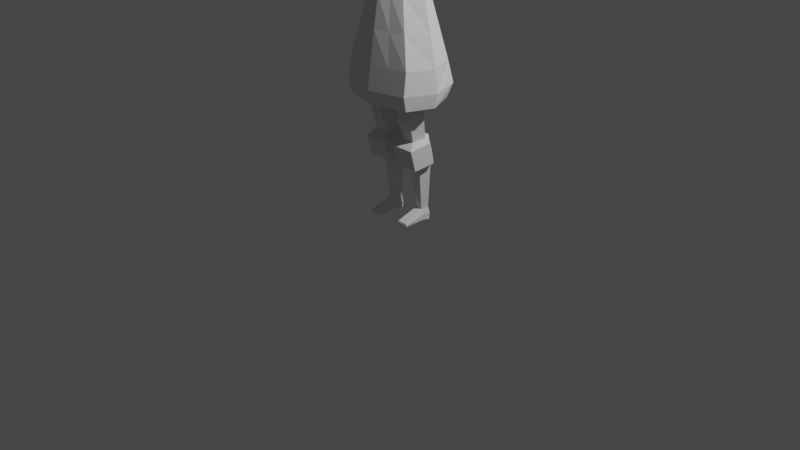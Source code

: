 # Source: lowpolygirl.blend  (saved by Blender 4.0.36; exported with 4.5.12 LTS)
import bpy
from mathutils import Matrix  # noqa: F401  (used for matrix-valued properties, if any)

bpy.ops.wm.read_factory_settings(use_empty=True)
scene = bpy.context.scene
scene.name = 'Scene'

# ---- collections
col_collection = bpy.data.collections.new('Collection'); scene.collection.children.link(col_collection)

# ---- world
world_world = bpy.data.worlds.new('World'); scene.world = world_world
world_world.use_nodes = True; world_world.node_tree.nodes.clear()
_N = world_world.node_tree.nodes; _L = world_world.node_tree.links
n0 = _N.new('ShaderNodeOutputWorld'); n0.name = 'World Output'; n0.location = (300, 300)
n1 = _N.new('ShaderNodeBackground'); n1.name = 'Background'; n1.location = (10, 300)
n1.inputs[0].default_value = (0.05088, 0.05088, 0.05088, 1.0)
_L.new(n1.outputs[0], n0.inputs[0])
n0.is_active_output = True
world_world.color = (0.05088, 0.05088, 0.05088)
world_world.use_sun_shadow = False
world_world.sun_shadow_jitter_overblur = 0.0

# ---- cameras
cam_camera = bpy.data.cameras.new('Camera')
cam_camera.clip_end = 100.0
cam_camera.ortho_scale = 7.314

# ---- lights
light_light = bpy.data.lights.new('Light', 'POINT')
light_light.transmission_factor = 0.0
light_light.use_soft_falloff = False
light_light.energy = 1000.0
light_light.shadow_soft_size = 0.1
light_light.shadow_maximum_resolution = 0.006
light_light.use_absolute_resolution = True

# ---- meshes
me_cube_002 = bpy.data.meshes.new('Cube.002')
me_cube_002.from_pydata([(1.064, -0.76, -0.8487), (0.6412, -0.4685, 1.0), (0.9558, 0.8681, -0.8487), (0.5331, 0.5766, 1.0), (0.9558, 0.8681, -1.915), (1.064, -0.76, -1.915), (1.083, -0.8562, -1.501), (1.083, 0.9642, -1.501), (0.0, 1.03, -0.8487), (0.0, 0.7387, 1.0), (0.0, -1.03, -0.8487), (0.0, -0.7387, 1.0), (0.0, 1.03, -1.915), (0.0, -1.03, -1.915), (0.0, 1.126, -1.501), (0.0, -1.126, -1.501), (1.367, 0.0, -0.8487), (0.9439, 0.0, 1.0), (1.367, 0.0, -1.915), (1.44, 0.0, -1.501), (0.4676, -0.306, 2.363), (0.3658, 0.3926, 2.327), (0.0, 0.5009, 2.165), (0.0, -0.4866, 2.165), (0.7524, 0.007168, 2.465), (0.4243, -0.4611, 2.601), (0.3226, 0.5682, 2.564), (0.0, 0.7279, 2.403), (0.0, -0.7273, 2.403), (0.7092, 0.0003252, 2.703), (0.4435, -0.4528, 2.565), (0.0, -0.7085, 2.363), (0.3411, 0.5578, 2.528), (0.7333, 0.001558, 2.672), (0.0, 0.7112, 2.363), (0.0, -0.5477, 2.199), (0.7659, 0.006245, 2.508), (0.4745, -0.3502, 2.402), (0.372, 0.4412, 2.365), (0.0, 0.5597, 2.199), (0.2666, 0.6577, 1.0), (0.4779, 0.9491, -0.8487), (0.4779, 0.9491, -1.915), (0.5417, 1.045, -1.501), (0.1829, 0.4467, 2.246), (0.1613, 0.6481, 2.484), (0.1706, 0.6345, 2.445), (0.186, 0.5005, 2.282), (0.532, -0.8951, -0.8487), (0.532, -0.8951, -1.915), (0.5417, -0.9913, -1.501), (0.3206, -0.6036, 1.0), (0.2338, -0.3963, 2.264), (0.2122, -0.5942, 2.502), (0.2217, -0.5807, 2.464), (0.2373, -0.4489, 2.301), (0.7445, 0.7223, 0.07566), (0.8526, -0.6143, 0.07566), (0.0, -0.8845, 0.07566), (0.0, 0.8845, 0.07566), (1.155, 0.0, 0.07566), (0.3722, 0.8034, 0.07566), (0.4263, -0.7494, 0.07566), (0.4495, 0.4846, 1.663), (0.0, 0.6198, 1.582), (0.8481, 0.003584, 1.733), (0.5544, -0.3872, 1.682), (0.0, -0.6126, 1.582), (0.2247, 0.5522, 1.623), (0.2772, -0.4999, 1.632)], [], [(61, 40, 3, 56), (60, 17, 1, 57), (65, 63, 21, 24), (19, 6, 5, 18), (43, 7, 4, 42), (41, 2, 7, 43), (16, 0, 6, 19), (48, 10, 15, 50), (50, 15, 13, 49), (69, 66, 20, 52), (62, 51, 11, 58), (66, 65, 24, 20), (2, 16, 19, 7), (7, 19, 18, 4), (68, 64, 22, 44), (56, 3, 17, 60), (54, 30, 25, 53), (33, 32, 26, 29), (30, 33, 29, 25), (46, 34, 27, 45), (47, 39, 34, 46), (37, 36, 33, 30), (36, 38, 32, 33), (55, 37, 30, 54), (52, 20, 37, 55), (24, 21, 38, 36), (20, 24, 36, 37), (44, 22, 39, 47), (21, 44, 47, 38), (38, 47, 46, 32), (32, 46, 45, 26), (63, 68, 44, 21), (8, 41, 43, 14), (14, 43, 42, 12), (59, 9, 40, 61), (23, 52, 55, 35), (35, 55, 54, 31), (31, 54, 53, 28), (57, 1, 51, 62), (67, 69, 52, 23), (6, 50, 49, 5), (0, 48, 50, 6), (0, 57, 62, 48), (8, 59, 61, 41), (2, 56, 60, 16), (48, 62, 58, 10), (16, 60, 57, 0), (41, 61, 56, 2), (11, 51, 69, 67), (3, 40, 68, 63), (40, 9, 64, 68), (1, 17, 65, 66), (51, 1, 66, 69), (17, 3, 63, 65)])
_uv = me_cube_002.uv_layers.new(name='UVMap')
_uv.uv.foreach_set('vector', [0.5, 0.4375, 0.625, 0.4375, 0.625, 0.5, 0.5, 0.5, 0.5, 0.625, 0.625, 0.625, 0.625, 0.75, 0.5, 0.75, 0.625, 0.625, 0.625, 0.5, 0.625, 0.5, 0.625, 0.625, 0.375, 0.625, 0.375, 0.75, 0.375, 0.75, 0.375, 0.625, 0.375, 0.4375, 0.375, 0.5, 0.375, 0.5, 0.375, 0.4375, 0.375, 0.4375, 0.375, 0.5, 0.375, 0.5, 0.375, 0.4375, 0.375, 0.625, 0.375, 0.75, 0.375, 0.75, 0.375, 0.625, 0.375, 0.8125, 0.375, 0.875, 0.375, 0.875, 0.375, 0.8125, 0.375, 0.8125, 0.375, 0.875, 0.375, 0.875, 0.375, 0.8125, 0.625, 0.8125, 0.625, 0.75, 0.625, 0.75, 0.625, 0.8125, 0.5, 0.8125, 0.625, 0.8125, 0.625, 0.875, 0.5, 0.875, 0.625, 0.75, 0.625, 0.625, 0.625, 0.625, 0.625, 0.75, 0.375, 0.5, 0.375, 0.625, 0.375, 0.625, 0.375, 0.5, 0.375, 0.5, 0.375, 0.625, 0.375, 0.625, 0.375, 0.5, 0.625, 0.4375, 0.625, 0.375, 0.625, 0.375, 0.625, 0.4375, 0.5, 0.5, 0.625, 0.5, 0.625, 0.625, 0.5, 0.625, 0.625, 0.8125, 0.625, 0.75, 0.625, 0.75, 0.625, 0.8125, 0.625, 0.625, 0.625, 0.5, 0.625, 0.5, 0.625, 0.625, 0.625, 0.75, 0.625, 0.625, 0.625, 0.625, 0.625, 0.75, 0.625, 0.4375, 0.625, 0.375, 0.625, 0.375, 0.625, 0.4375, 0.625, 0.4375, 0.625, 0.375, 0.625, 0.375, 0.625, 0.4375, 0.625, 0.75, 0.625, 0.625, 0.625, 0.625, 0.625, 0.75, 0.625, 0.625, 0.625, 0.5, 0.625, 0.5, 0.625, 0.625, 0.625, 0.8125, 0.625, 0.75, 0.625, 0.75, 0.625, 0.8125, 0.625, 0.8125, 0.625, 0.75, 0.625, 0.75, 0.625, 0.8125, 0.625, 0.625, 0.625, 0.5, 0.625, 0.5, 0.625, 0.625, 0.625, 0.75, 0.625, 0.625, 0.625, 0.625, 0.625, 0.75, 0.625, 0.4375, 0.625, 0.375, 0.625, 0.375, 0.625, 0.4375, 0.625, 0.5, 0.625, 0.4375, 0.625, 0.4375, 0.625, 0.5, 0.625, 0.5, 0.625, 0.4375, 0.625, 0.4375, 0.625, 0.5, 0.625, 0.5, 0.625, 0.4375, 0.625, 0.4375, 0.625, 0.5, 0.625, 0.5, 0.625, 0.4375, 0.625, 0.4375, 0.625, 0.5, 0.375, 0.375, 0.375, 0.4375, 0.375, 0.4375, 0.375, 0.375, 0.375, 0.375, 0.375, 0.4375, 0.375, 0.4375, 0.375, 0.375, 0.5, 0.375, 0.625, 0.375, 0.625, 0.4375, 0.5, 0.4375, 0.625, 0.875, 0.625, 0.8125, 0.625, 0.8125, 0.625, 0.875, 0.625, 0.875, 0.625, 0.8125, 0.625, 0.8125, 0.625, 0.875, 0.625, 0.875, 0.625, 0.8125, 0.625, 0.8125, 0.625, 0.875, 0.5, 0.75, 0.625, 0.75, 0.625, 0.8125, 0.5, 0.8125, 0.625, 0.875, 0.625, 0.8125, 0.625, 0.8125, 0.625, 0.875, 0.375, 0.75, 0.375, 0.8125, 0.375, 0.8125, 0.375, 0.75, 0.375, 0.75, 0.375, 0.8125, 0.375, 0.8125, 0.375, 0.75, 0.375, 0.75, 0.5, 0.75, 0.5, 0.8125, 0.375, 0.8125, 0.375, 0.375, 0.5, 0.375, 0.5, 0.4375, 0.375, 0.4375, 0.375, 0.5, 0.5, 0.5, 0.5, 0.625, 0.375, 0.625, 0.375, 0.8125, 0.5, 0.8125, 0.5, 0.875, 0.375, 0.875, 0.375, 0.625, 0.5, 0.625, 0.5, 0.75, 0.375, 0.75, 0.375, 0.4375, 0.5, 0.4375, 0.5, 0.5, 0.375, 0.5, 0.625, 0.875, 0.625, 0.8125, 0.625, 0.8125, 0.625, 0.875, 0.625, 0.5, 0.625, 0.4375, 0.625, 0.4375, 0.625, 0.5, 0.625, 0.4375, 0.625, 0.375, 0.625, 0.375, 0.625, 0.4375, 0.625, 0.75, 0.625, 0.625, 0.625, 0.625, 0.625, 0.75, 0.625, 0.8125, 0.625, 0.75, 0.625, 0.75, 0.625, 0.8125, 0.625, 0.625, 0.625, 0.5, 0.625, 0.5, 0.625, 0.625])
me_cube_002.update()
me_cylinder = bpy.data.meshes.new('Cylinder')
me_cylinder.from_pydata([(0.0, 1.804, -2.845), (5.269e-08, 1.38, 1.343), (0.9511, 1.122, -2.952), (1.371, 0.384, 1.304), (0.5878, 0.01702, -3.125), (0.8476, -1.227, 1.239), (-0.5878, 0.01702, -3.125), (-0.8476, -1.227, 1.239), (-0.9511, 1.122, -2.952), (-1.371, 0.384, 1.304), (8.771e-08, 2.443, -3.159), (1.47, 1.158, -3.301), (1.106, -0.7358, -3.685), (-1.106, -0.7358, -3.685), (-1.463, 1.158, -3.36), (8.771e-08, 2.984, -5.167), (1.47, 1.699, -5.309), (1.106, -0.1946, -5.693), (-1.106, -0.1946, -5.693), (-1.463, 1.699, -5.368), (4.44e-08, 2.531, -5.335), (0.9057, 1.881, -5.437), (0.5598, 0.8291, -5.601), (-0.5598, 0.8291, -5.601), (-0.9057, 1.881, -5.437), (2.697e-08, 2.382, -9.899), (0.5502, 1.987, -9.961), (0.3401, 1.348, -10.06), (-0.3401, 1.348, -10.06), (-0.5502, 1.987, -9.961), (2.697e-08, 2.389, -11.14), (0.7203, 1.989, -11.12), (0.5101, 1.343, -11.1), (-0.4931, 1.343, -11.1), (-0.7033, 1.989, -11.12), (0.5101, -0.7329, -10.85), (-0.4931, -0.7329, -10.85), (0.5101, -0.7194, -11.2), (-0.4931, -0.7194, -11.2), (-0.3911, 0.6545, -10.32), (-0.4421, -0.03918, -10.58), (0.4534, -0.03918, -10.58), (0.3968, 0.6545, -10.32), (0.5101, -0.032, -11.16), (0.5101, 0.6554, -11.13), (-0.4931, -0.032, -11.16), (-0.4931, 0.6554, -11.13), (-0.5051, 1.332, -10.57), (0.5134, 1.332, -10.57), (0.7197, 2.019, -10.53), (-0.0002623, 2.476, -10.51), (-0.7115, 2.019, -10.53), (-0.5578, -0.7894, -11.02), (0.5749, -0.7893, -11.02), (-0.5319, 0.656, -10.72), (-0.5578, -0.03382, -10.87), (0.5431, 0.6561, -10.72), (0.5719, -0.03362, -10.87)], [], [(0, 1, 3, 2), (2, 3, 5, 4), (4, 5, 7, 6), (6, 7, 9, 8), (8, 9, 1, 0), (6, 8, 14, 13), (2, 4, 12, 11), (8, 0, 10, 14), (0, 2, 11, 10), (4, 6, 13, 12), (12, 13, 18, 17), (10, 11, 16, 15), (13, 14, 19, 18), (11, 12, 17, 16), (14, 10, 15, 19), (18, 19, 24, 23), (16, 17, 22, 21), (19, 15, 20, 24), (17, 18, 23, 22), (15, 16, 21, 20), (22, 23, 28, 27), (20, 21, 26, 25), (23, 24, 29, 28), (21, 22, 27, 26), (24, 20, 25, 29), (41, 40, 36, 35), (50, 49, 31, 30), (47, 51, 34, 33), (49, 48, 32, 31), (51, 50, 30, 34), (53, 52, 38, 37), (57, 41, 35, 53), (45, 43, 37, 38), (55, 45, 38, 52), (47, 33, 46, 54), (54, 46, 45, 55), (33, 32, 44, 46), (46, 44, 43, 45), (48, 27, 42, 56), (56, 42, 41, 57), (27, 28, 39, 42), (42, 39, 40, 41), (44, 56, 57, 43), (32, 48, 56, 44), (39, 54, 55, 40), (28, 47, 54, 39), (40, 55, 52, 36), (43, 57, 53, 37), (35, 36, 52, 53), (29, 25, 50, 51), (26, 27, 48, 49), (28, 29, 51, 47), (25, 26, 49, 50)])
_uv = me_cylinder.uv_layers.new(name='UVMap')
_uv.uv.foreach_set('vector', [1.0, 0.0, 1.0, 1.0, 0.8, 1.0, 0.8, 0.0, 0.8, 0.0, 0.8, 1.0, 0.6, 1.0, 0.6, 0.0, 0.6, 0.0, 0.6, 1.0, 0.4, 1.0, 0.4, 0.0, 0.4, 0.0, 0.4, 1.0, 0.2, 1.0, 0.2, 0.0, 0.2, 0.0, 0.2, 1.0, 2.98e-08, 1.0, 2.98e-08, 0.0, 0.4, 0.0, 0.2, 0.0, 0.2, 0.0, 0.4, 0.0, 0.8, 0.0, 0.6, 0.0, 0.6, 0.0, 0.8, 0.0, 0.2, 0.0, 2.98e-08, 0.0, 2.98e-08, 0.0, 0.2, 0.0, 1.0, 0.0, 0.8, 0.0, 0.8, 0.0, 1.0, 0.0, 0.6, 0.0, 0.4, 0.0, 0.4, 0.0, 0.6, 0.0, 0.6, 0.0, 0.4, 0.0, 0.4, 0.0, 0.6, 0.0, 1.0, 0.0, 0.8, 0.0, 0.8, 0.0, 1.0, 0.0, 0.4, 0.0, 0.2, 0.0, 0.2, 0.0, 0.4, 0.0, 0.8, 0.0, 0.6, 0.0, 0.6, 0.0, 0.8, 0.0, 0.2, 0.0, 2.98e-08, 0.0, 2.98e-08, 0.0, 0.2, 0.0, 0.4, 0.0, 0.2, 0.0, 0.2, 0.0, 0.4, 0.0, 0.8, 0.0, 0.6, 0.0, 0.6, 0.0, 0.8, 0.0, 0.2, 0.0, 2.98e-08, 0.0, 2.98e-08, 0.0, 0.2, 0.0, 0.6, 0.0, 0.4, 0.0, 0.4, 0.0, 0.6, 0.0, 1.0, 0.0, 0.8, 0.0, 0.8, 0.0, 1.0, 0.0, 0.6, 0.0, 0.4, 0.0, 0.4, 0.0, 0.6, 0.0, 1.0, 0.0, 0.8, 0.0, 0.8, 0.0, 1.0, 0.0, 0.4, 0.0, 0.2, 0.0, 0.2, 0.0, 0.4, 0.0, 0.8, 0.0, 0.6, 0.0, 0.6, 0.0, 0.8, 0.0, 0.2, 0.0, 2.98e-08, 0.0, 2.98e-08, 0.0, 0.2, 0.0, 0.6, 0.0, 0.4, 0.0, 0.4, 0.0, 0.6, 0.0, 1.0, 0.0, 0.8, 0.0, 0.8, 0.0, 1.0, 0.0, 0.4, 0.0, 0.2, 0.0, 0.2, 0.0, 0.4, 0.0, 0.8, 0.0, 0.6, 0.0, 0.6, 0.0, 0.8, 0.0, 0.2, 0.0, 2.98e-08, 0.0, 2.98e-08, 0.0, 0.2, 0.0, 0.6, 0.0, 0.4, 0.0, 0.4, 0.0, 0.6, 0.0, 0.6, 0.0, 0.6, 0.0, 0.6, 0.0, 0.6, 0.0, 0.0, 0.0, 0.0, 0.0, 0.0, 0.0, 0.0, 0.0, 0.4, 0.0, 0.4, 0.0, 0.4, 0.0, 0.4, 0.0, 0.4, 0.0, 0.4, 0.0, 0.4, 0.0, 0.4, 0.0, 0.4, 0.0, 0.4, 0.0, 0.4, 0.0, 0.4, 0.0, 0.0, 0.0, 0.0, 0.0, 0.0, 0.0, 0.0, 0.0, 0.0, 0.0, 0.0, 0.0, 0.0, 0.0, 0.0, 0.0, 0.6, 0.0, 0.6, 0.0, 0.6, 0.0, 0.6, 0.0, 0.6, 0.0, 0.6, 0.0, 0.6, 0.0, 0.6, 0.0, 0.6, 0.0, 0.4, 0.0, 0.4, 0.0, 0.6, 0.0, 0.6, 0.0, 0.4, 0.0, 0.4, 0.0, 0.6, 0.0, 0.6, 0.0, 0.6, 0.0, 0.6, 0.0, 0.6, 0.0, 0.6, 0.0, 0.6, 0.0, 0.6, 0.0, 0.6, 0.0, 0.4, 0.0, 0.4, 0.0, 0.4, 0.0, 0.4, 0.0, 0.4, 0.0, 0.4, 0.0, 0.4, 0.0, 0.4, 0.0, 0.4, 0.0, 0.4, 0.0, 0.4, 0.0, 0.4, 0.0, 0.6, 0.0, 0.6, 0.0, 0.6, 0.0, 0.6, 0.0, 0.6, 0.0, 0.4, 0.0, 0.4, 0.0, 0.6, 0.0, 0.2, 0.0, 2.98e-08, 0.0, 2.98e-08, 0.0, 0.2, 0.0, 0.8, 0.0, 0.6, 0.0, 0.6, 0.0, 0.8, 0.0, 0.4, 0.0, 0.2, 0.0, 0.2, 0.0, 0.4, 0.0, 1.0, 0.0, 0.8, 0.0, 0.8, 0.0, 1.0, 0.0])
me_cylinder.update()

# ---- objects
ob_light = bpy.data.objects.new('Light', light_light)
ob_camera = bpy.data.objects.new('Camera', cam_camera)
ob_empty = bpy.data.objects.new('Empty', None)
ob_empty_001 = bpy.data.objects.new('Empty.001', None)
ob_body2 = bpy.data.objects.new('body2', me_cube_002)
ob_legs = bpy.data.objects.new('legs', me_cylinder)

# ---- transforms, parenting, visibility, modifiers, constraints
ob_light.location = (4.076, 1.005, 5.904)
ob_light.rotation_euler = (0.6503, 0.05522, 1.866)
ob_light.lock_rotations_4d = False
ob_light.empty_display_type = 'ARROWS'
ob_light.color = (0.0, 0.0, 0.0, 0.0)
ob_light.lineart.crease_threshold = 0.0
ob_camera.location = (7.359, -6.926, 4.958)
ob_camera.rotation_euler = (1.109, 0.0, 0.8149)
ob_camera.lock_rotations_4d = False
ob_camera.empty_display_type = 'ARROWS'
ob_camera.color = (0.0, 0.0, 0.0, 0.0)
ob_camera.display_type = 'WIRE'
ob_camera.lineart.crease_threshold = 0.0
ob_empty.location = (1.049, 2.539, 1.962)
ob_empty.rotation_euler = (1.571, -0.0, -0.0)
ob_empty.empty_display_type = 'IMAGE'
ob_empty.empty_display_size = 5.0
ob_empty.use_empty_image_alpha = True
ob_empty.color = (1.0, 1.0, 1.0, 0.6)
ob_empty_001.location = (-3.308, -1.117, 1.962)
ob_empty_001.rotation_euler = (1.571, -0.0, 1.571)
ob_empty_001.empty_display_type = 'IMAGE'
ob_empty_001.empty_display_size = 5.0
ob_empty_001.use_empty_image_alpha = True
ob_empty_001.color = (1.0, 1.0, 1.0, 0.6)
ob_body2.location = (0.0, 0.0, 2.001)
ob_body2.scale = (0.3564, 0.3564, 0.3564)
_m = ob_body2.modifiers.new('Mirror', 'MIRROR')
_m.use_clip = True
ob_legs.location = (0.1905, -0.05841, 1.268)
ob_legs.scale = (0.1101, 0.1101, 0.1101)
_m = ob_legs.modifiers.new('Mirror', 'MIRROR')
_m.mirror_object = ob_body2

# ---- collection membership
col_collection.objects.link(ob_light)
col_collection.objects.link(ob_camera)
col_collection.objects.link(ob_empty)
col_collection.objects.link(ob_empty_001)
col_collection.objects.link(ob_body2)
col_collection.objects.link(ob_legs)

# ---- scene / render settings (as saved in the file)
scene.camera = ob_camera
scene.frame_start = 1; scene.frame_end = 250; scene.frame_set(1)
scene.render.engine = 'BLENDER_EEVEE_NEXT'
scene.cycles.sampling_pattern = 'TABULATED_SOBOL'
scene.view_settings.view_transform = 'Filmic'
bpy.context.view_layer.update()

